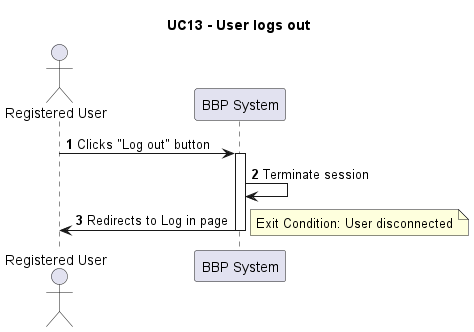

The diagram above was rendered by PlantUML. Its source (embedded in the PNG):
@startuml UC13_Logout
title UC13 - User logs out
actor "Registered User" as User
participant "BBP System" as System

autonumber
User -> System: Clicks "Log out" button
activate System
System -> System: Terminate session
System -> User: Redirects to Log in page
note right: Exit Condition: User disconnected

deactivate System
@enduml